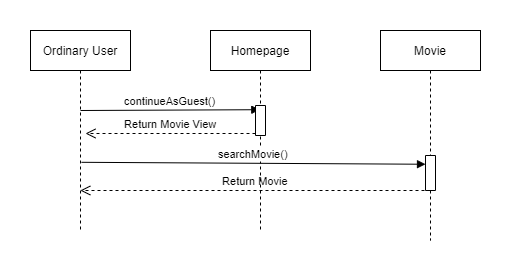

The diagram above was exported from draw.io. Its source (the exported page's mxGraphModel, read from the mxfile embedded in the PNG):
<mxGraphModel dx="691" dy="541" grid="1" gridSize="10" guides="1" tooltips="1" connect="1" arrows="1" fold="1" page="1" pageScale="1" pageWidth="850" pageHeight="1100" math="0" shadow="0">
  <root>
    <mxCell id="0" />
    <mxCell id="1" parent="0" />
    <mxCell id="3nuBFxr9cyL0pnOWT2aG-1" value="Ordinary User" style="shape=umlLifeline;perimeter=lifelinePerimeter;container=1;collapsible=0;recursiveResize=0;rounded=0;shadow=0;strokeWidth=1;" parent="1" vertex="1">
      <mxGeometry x="120" y="80" width="100" height="200" as="geometry" />
    </mxCell>
    <mxCell id="3nuBFxr9cyL0pnOWT2aG-7" value="Return Movie View" style="verticalAlign=bottom;endArrow=open;dashed=1;endSize=8;exitX=0;exitY=0.95;shadow=0;strokeWidth=1;" parent="1" edge="1">
      <mxGeometry relative="1" as="geometry">
        <mxPoint x="175" y="183" as="targetPoint" />
        <mxPoint x="345" y="183" as="sourcePoint" />
      </mxGeometry>
    </mxCell>
    <mxCell id="3nuBFxr9cyL0pnOWT2aG-8" value="continueAsGuest()" style="verticalAlign=bottom;endArrow=block;entryX=0.493;entryY=0.396;shadow=0;strokeWidth=1;entryDx=0;entryDy=0;entryPerimeter=0;" parent="1" target="LA5x8j9qCystB0IWsbiG-6" edge="1">
      <mxGeometry relative="1" as="geometry">
        <mxPoint x="170" y="160" as="sourcePoint" />
        <mxPoint x="340" y="160" as="targetPoint" />
      </mxGeometry>
    </mxCell>
    <mxCell id="LA5x8j9qCystB0IWsbiG-1" value="Movie" style="shape=umlLifeline;perimeter=lifelinePerimeter;container=1;collapsible=0;recursiveResize=0;rounded=0;shadow=0;strokeWidth=1;size=40;" vertex="1" parent="1">
      <mxGeometry x="470" y="80" width="100" height="210" as="geometry" />
    </mxCell>
    <mxCell id="LA5x8j9qCystB0IWsbiG-12" value="" style="rounded=0;whiteSpace=wrap;html=1;rotation=-90;" vertex="1" parent="LA5x8j9qCystB0IWsbiG-1">
      <mxGeometry x="32.5" y="137.5" width="35" height="10" as="geometry" />
    </mxCell>
    <mxCell id="LA5x8j9qCystB0IWsbiG-14" value="Return Movie" style="verticalAlign=bottom;endArrow=open;dashed=1;endSize=8;exitX=0;exitY=0.95;shadow=0;strokeWidth=1;" edge="1" parent="LA5x8j9qCystB0IWsbiG-1" target="3nuBFxr9cyL0pnOWT2aG-1">
      <mxGeometry relative="1" as="geometry">
        <mxPoint x="-120" y="160" as="targetPoint" />
        <mxPoint x="50" y="160" as="sourcePoint" />
      </mxGeometry>
    </mxCell>
    <mxCell id="LA5x8j9qCystB0IWsbiG-6" value="Homepage" style="shape=umlLifeline;perimeter=lifelinePerimeter;container=1;collapsible=0;recursiveResize=0;rounded=0;shadow=0;strokeWidth=1;" vertex="1" parent="1">
      <mxGeometry x="300" y="80" width="100" height="200" as="geometry" />
    </mxCell>
    <mxCell id="LA5x8j9qCystB0IWsbiG-8" value="" style="rounded=0;whiteSpace=wrap;html=1;rotation=-90;" vertex="1" parent="LA5x8j9qCystB0IWsbiG-6">
      <mxGeometry x="35" y="85" width="30" height="10" as="geometry" />
    </mxCell>
    <mxCell id="LA5x8j9qCystB0IWsbiG-13" value="searchMovie()" style="verticalAlign=bottom;endArrow=block;entryX=0.75;entryY=0;shadow=0;strokeWidth=1;entryDx=0;entryDy=0;exitX=0.51;exitY=0.659;exitDx=0;exitDy=0;exitPerimeter=0;" edge="1" parent="1" source="3nuBFxr9cyL0pnOWT2aG-1" target="LA5x8j9qCystB0IWsbiG-12">
      <mxGeometry relative="1" as="geometry">
        <mxPoint x="170" y="210" as="sourcePoint" />
        <mxPoint x="515" y="200" as="targetPoint" />
      </mxGeometry>
    </mxCell>
  </root>
</mxGraphModel>